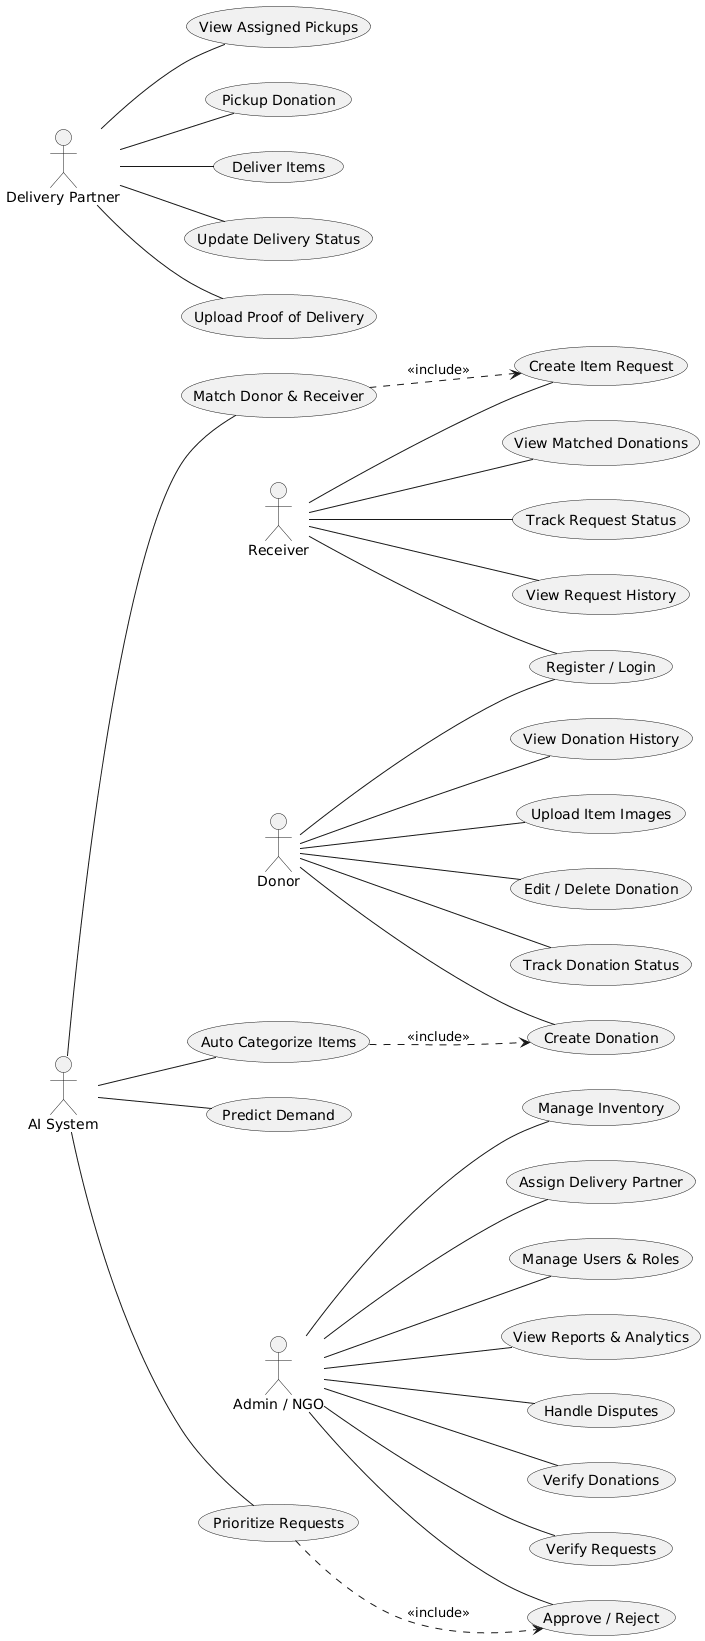

The diagram above was rendered by PlantUML. Its source (embedded in the PNG):
@startuml
left to right direction

'====================
' Actors
'====================
actor Donor
actor Receiver
actor "Admin / NGO" as AdminNGO
actor "Delivery Partner" as Delivery
actor "AI System" as AI

'====================
' Donor Use Cases
'====================
Donor -- (Register / Login)
Donor -- (Create Donation)
Donor -- (Upload Item Images)
Donor -- (Edit / Delete Donation)
Donor -- (Track Donation Status)
Donor -- (View Donation History)

'====================
' Receiver Use Cases
'====================
Receiver -- (Register / Login)
Receiver -- (Create Item Request)
Receiver -- (View Matched Donations)
Receiver -- (Track Request Status)
Receiver -- (View Request History)

'====================
' Admin / NGO Use Cases
'====================
AdminNGO -- (Verify Donations)
AdminNGO -- (Verify Requests)
AdminNGO -- (Approve / Reject)
AdminNGO -- (Manage Inventory)
AdminNGO -- (Assign Delivery Partner)
AdminNGO -- (Manage Users & Roles)
AdminNGO -- (View Reports & Analytics)
AdminNGO -- (Handle Disputes)

'====================
' Delivery Partner Use Cases
'====================
Delivery -- (View Assigned Pickups)
Delivery -- (Pickup Donation)
Delivery -- (Deliver Items)
Delivery -- (Update Delivery Status)
Delivery -- (Upload Proof of Delivery)

'====================
' AI System Use Cases
'====================
AI -- (Auto Categorize Items)
AI -- (Match Donor & Receiver)
AI -- (Predict Demand)
AI -- (Prioritize Requests)

'====================
' Include Relationships
'====================
(Auto Categorize Items) ..> (Create Donation) : <<include>>
(Match Donor & Receiver) ..> (Create Item Request) : <<include>>
(Prioritize Requests) ..> (Approve / Reject) : <<include>>
@enduml